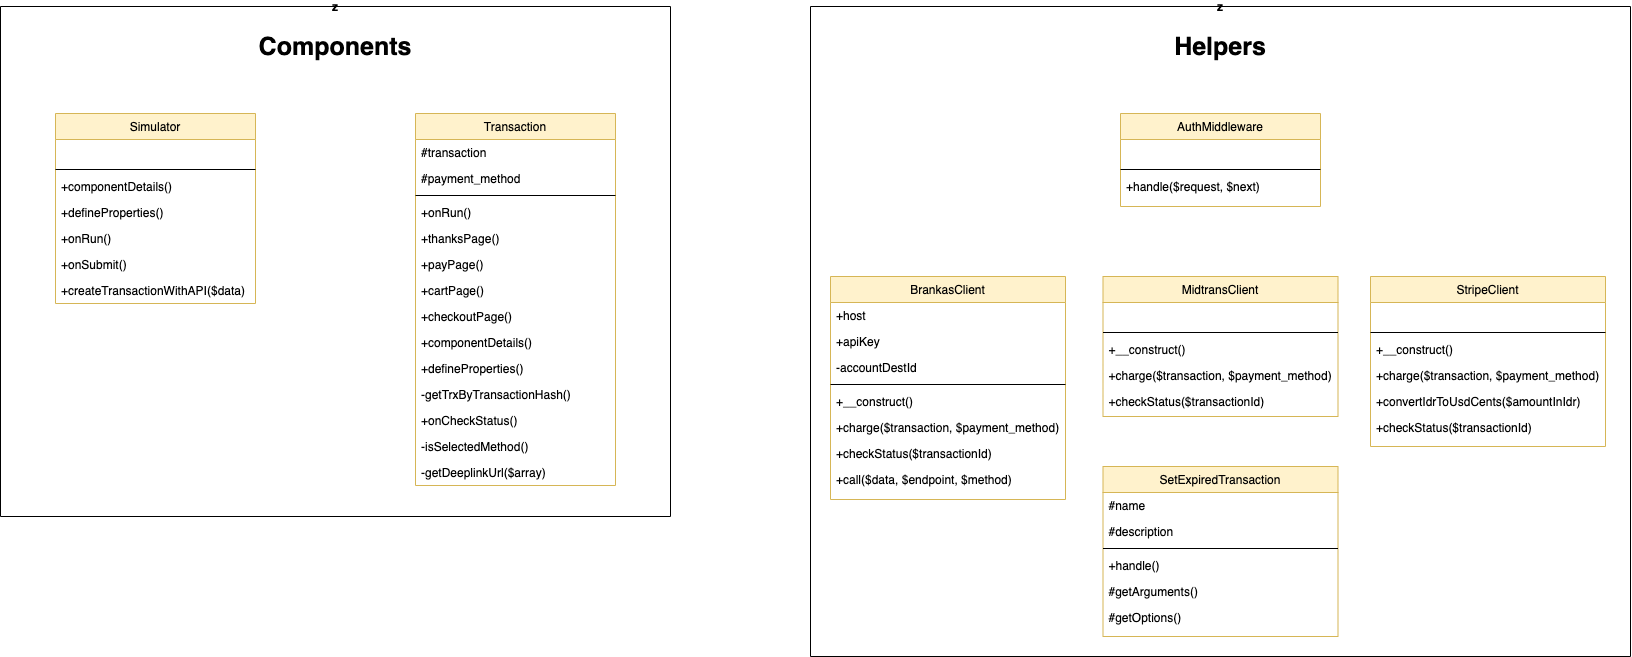

The diagram above was exported from draw.io. Its source (the exported page's mxGraphModel, read from the mxfile embedded in the PNG):
<mxGraphModel dx="3485" dy="1785" grid="1" gridSize="10" guides="1" tooltips="1" connect="1" arrows="1" fold="1" page="1" pageScale="1" pageWidth="827" pageHeight="1169" math="0" shadow="0">
  <root>
    <mxCell id="WIyWlLk6GJQsqaUBKTNV-0" />
    <mxCell id="WIyWlLk6GJQsqaUBKTNV-1" parent="WIyWlLk6GJQsqaUBKTNV-0" />
    <mxCell id="jOczh-NSyOZf9Vrby2JE-180" value="&lt;b style=&quot;font-size: 25px;&quot;&gt;Components&lt;/b&gt;" style="text;html=1;strokeColor=none;fillColor=none;align=center;verticalAlign=middle;whiteSpace=wrap;rounded=0;fontSize=25;" parent="WIyWlLk6GJQsqaUBKTNV-1" vertex="1">
      <mxGeometry x="-2390" y="-940" width="670" height="80" as="geometry" />
    </mxCell>
    <mxCell id="jOczh-NSyOZf9Vrby2JE-181" value="z" style="swimlane;startSize=0;" parent="WIyWlLk6GJQsqaUBKTNV-1" vertex="1">
      <mxGeometry x="-2390" y="-940" width="670" height="510" as="geometry" />
    </mxCell>
    <mxCell id="jOczh-NSyOZf9Vrby2JE-164" value="Simulator" style="swimlane;fontStyle=0;align=center;verticalAlign=top;childLayout=stackLayout;horizontal=1;startSize=26;horizontalStack=0;resizeParent=1;resizeLast=0;collapsible=1;marginBottom=0;rounded=0;shadow=0;strokeWidth=1;fillColor=#fff2cc;strokeColor=#d6b656;" parent="jOczh-NSyOZf9Vrby2JE-181" vertex="1">
      <mxGeometry x="55" y="107" width="200" height="190" as="geometry">
        <mxRectangle x="130" y="380" width="160" height="26" as="alternateBounds" />
      </mxGeometry>
    </mxCell>
    <mxCell id="jOczh-NSyOZf9Vrby2JE-165" value=" " style="text;align=left;verticalAlign=top;spacingLeft=4;spacingRight=4;overflow=hidden;rotatable=0;points=[[0,0.5],[1,0.5]];portConstraint=eastwest;rounded=0;shadow=0;html=0;fontStyle=0" parent="jOczh-NSyOZf9Vrby2JE-164" vertex="1">
      <mxGeometry y="26" width="200" height="26" as="geometry" />
    </mxCell>
    <mxCell id="jOczh-NSyOZf9Vrby2JE-170" value="" style="line;html=1;strokeWidth=1;align=left;verticalAlign=middle;spacingTop=-1;spacingLeft=3;spacingRight=3;rotatable=0;labelPosition=right;points=[];portConstraint=eastwest;" parent="jOczh-NSyOZf9Vrby2JE-164" vertex="1">
      <mxGeometry y="52" width="200" height="8" as="geometry" />
    </mxCell>
    <mxCell id="jOczh-NSyOZf9Vrby2JE-171" value="+componentDetails()" style="text;align=left;verticalAlign=top;spacingLeft=4;spacingRight=4;overflow=hidden;rotatable=0;points=[[0,0.5],[1,0.5]];portConstraint=eastwest;" parent="jOczh-NSyOZf9Vrby2JE-164" vertex="1">
      <mxGeometry y="60" width="200" height="26" as="geometry" />
    </mxCell>
    <mxCell id="jOczh-NSyOZf9Vrby2JE-172" value="+defineProperties()" style="text;align=left;verticalAlign=top;spacingLeft=4;spacingRight=4;overflow=hidden;rotatable=0;points=[[0,0.5],[1,0.5]];portConstraint=eastwest;" parent="jOczh-NSyOZf9Vrby2JE-164" vertex="1">
      <mxGeometry y="86" width="200" height="26" as="geometry" />
    </mxCell>
    <mxCell id="jOczh-NSyOZf9Vrby2JE-173" value="+onRun()" style="text;align=left;verticalAlign=top;spacingLeft=4;spacingRight=4;overflow=hidden;rotatable=0;points=[[0,0.5],[1,0.5]];portConstraint=eastwest;" parent="jOczh-NSyOZf9Vrby2JE-164" vertex="1">
      <mxGeometry y="112" width="200" height="26" as="geometry" />
    </mxCell>
    <mxCell id="jOczh-NSyOZf9Vrby2JE-174" value="+onSubmit()" style="text;align=left;verticalAlign=top;spacingLeft=4;spacingRight=4;overflow=hidden;rotatable=0;points=[[0,0.5],[1,0.5]];portConstraint=eastwest;" parent="jOczh-NSyOZf9Vrby2JE-164" vertex="1">
      <mxGeometry y="138" width="200" height="26" as="geometry" />
    </mxCell>
    <mxCell id="jOczh-NSyOZf9Vrby2JE-175" value="+createTransactionWithAPI($data) " style="text;align=left;verticalAlign=top;spacingLeft=4;spacingRight=4;overflow=hidden;rotatable=0;points=[[0,0.5],[1,0.5]];portConstraint=eastwest;" parent="jOczh-NSyOZf9Vrby2JE-164" vertex="1">
      <mxGeometry y="164" width="200" height="26" as="geometry" />
    </mxCell>
    <mxCell id="-qOx2B-q2CjjTA28PCxP-0" value="Transaction" style="swimlane;fontStyle=0;align=center;verticalAlign=top;childLayout=stackLayout;horizontal=1;startSize=26;horizontalStack=0;resizeParent=1;resizeLast=0;collapsible=1;marginBottom=0;rounded=0;shadow=0;strokeWidth=1;fillColor=#fff2cc;strokeColor=#d6b656;" vertex="1" parent="jOczh-NSyOZf9Vrby2JE-181">
      <mxGeometry x="415" y="107" width="200" height="372" as="geometry">
        <mxRectangle x="130" y="380" width="160" height="26" as="alternateBounds" />
      </mxGeometry>
    </mxCell>
    <mxCell id="-qOx2B-q2CjjTA28PCxP-1" value="#transaction" style="text;align=left;verticalAlign=top;spacingLeft=4;spacingRight=4;overflow=hidden;rotatable=0;points=[[0,0.5],[1,0.5]];portConstraint=eastwest;rounded=0;shadow=0;html=0;fontStyle=0" vertex="1" parent="-qOx2B-q2CjjTA28PCxP-0">
      <mxGeometry y="26" width="200" height="26" as="geometry" />
    </mxCell>
    <mxCell id="-qOx2B-q2CjjTA28PCxP-8" value="#payment_method" style="text;align=left;verticalAlign=top;spacingLeft=4;spacingRight=4;overflow=hidden;rotatable=0;points=[[0,0.5],[1,0.5]];portConstraint=eastwest;" vertex="1" parent="-qOx2B-q2CjjTA28PCxP-0">
      <mxGeometry y="52" width="200" height="26" as="geometry" />
    </mxCell>
    <mxCell id="-qOx2B-q2CjjTA28PCxP-2" value="" style="line;html=1;strokeWidth=1;align=left;verticalAlign=middle;spacingTop=-1;spacingLeft=3;spacingRight=3;rotatable=0;labelPosition=right;points=[];portConstraint=eastwest;" vertex="1" parent="-qOx2B-q2CjjTA28PCxP-0">
      <mxGeometry y="78" width="200" height="8" as="geometry" />
    </mxCell>
    <mxCell id="-qOx2B-q2CjjTA28PCxP-3" value="+onRun() " style="text;align=left;verticalAlign=top;spacingLeft=4;spacingRight=4;overflow=hidden;rotatable=0;points=[[0,0.5],[1,0.5]];portConstraint=eastwest;" vertex="1" parent="-qOx2B-q2CjjTA28PCxP-0">
      <mxGeometry y="86" width="200" height="26" as="geometry" />
    </mxCell>
    <mxCell id="-qOx2B-q2CjjTA28PCxP-4" value="+thanksPage()" style="text;align=left;verticalAlign=top;spacingLeft=4;spacingRight=4;overflow=hidden;rotatable=0;points=[[0,0.5],[1,0.5]];portConstraint=eastwest;" vertex="1" parent="-qOx2B-q2CjjTA28PCxP-0">
      <mxGeometry y="112" width="200" height="26" as="geometry" />
    </mxCell>
    <mxCell id="-qOx2B-q2CjjTA28PCxP-5" value="+payPage() " style="text;align=left;verticalAlign=top;spacingLeft=4;spacingRight=4;overflow=hidden;rotatable=0;points=[[0,0.5],[1,0.5]];portConstraint=eastwest;" vertex="1" parent="-qOx2B-q2CjjTA28PCxP-0">
      <mxGeometry y="138" width="200" height="26" as="geometry" />
    </mxCell>
    <mxCell id="-qOx2B-q2CjjTA28PCxP-6" value="+cartPage() " style="text;align=left;verticalAlign=top;spacingLeft=4;spacingRight=4;overflow=hidden;rotatable=0;points=[[0,0.5],[1,0.5]];portConstraint=eastwest;" vertex="1" parent="-qOx2B-q2CjjTA28PCxP-0">
      <mxGeometry y="164" width="200" height="26" as="geometry" />
    </mxCell>
    <mxCell id="-qOx2B-q2CjjTA28PCxP-7" value="+checkoutPage() " style="text;align=left;verticalAlign=top;spacingLeft=4;spacingRight=4;overflow=hidden;rotatable=0;points=[[0,0.5],[1,0.5]];portConstraint=eastwest;" vertex="1" parent="-qOx2B-q2CjjTA28PCxP-0">
      <mxGeometry y="190" width="200" height="26" as="geometry" />
    </mxCell>
    <mxCell id="-qOx2B-q2CjjTA28PCxP-9" value="+componentDetails()" style="text;align=left;verticalAlign=top;spacingLeft=4;spacingRight=4;overflow=hidden;rotatable=0;points=[[0,0.5],[1,0.5]];portConstraint=eastwest;" vertex="1" parent="-qOx2B-q2CjjTA28PCxP-0">
      <mxGeometry y="216" width="200" height="26" as="geometry" />
    </mxCell>
    <mxCell id="-qOx2B-q2CjjTA28PCxP-10" value="+defineProperties()" style="text;align=left;verticalAlign=top;spacingLeft=4;spacingRight=4;overflow=hidden;rotatable=0;points=[[0,0.5],[1,0.5]];portConstraint=eastwest;" vertex="1" parent="-qOx2B-q2CjjTA28PCxP-0">
      <mxGeometry y="242" width="200" height="26" as="geometry" />
    </mxCell>
    <mxCell id="-qOx2B-q2CjjTA28PCxP-11" value="-getTrxByTransactionHash()" style="text;align=left;verticalAlign=top;spacingLeft=4;spacingRight=4;overflow=hidden;rotatable=0;points=[[0,0.5],[1,0.5]];portConstraint=eastwest;" vertex="1" parent="-qOx2B-q2CjjTA28PCxP-0">
      <mxGeometry y="268" width="200" height="26" as="geometry" />
    </mxCell>
    <mxCell id="-qOx2B-q2CjjTA28PCxP-12" value="+onCheckStatus()" style="text;align=left;verticalAlign=top;spacingLeft=4;spacingRight=4;overflow=hidden;rotatable=0;points=[[0,0.5],[1,0.5]];portConstraint=eastwest;" vertex="1" parent="-qOx2B-q2CjjTA28PCxP-0">
      <mxGeometry y="294" width="200" height="26" as="geometry" />
    </mxCell>
    <mxCell id="-qOx2B-q2CjjTA28PCxP-13" value="-isSelectedMethod() " style="text;align=left;verticalAlign=top;spacingLeft=4;spacingRight=4;overflow=hidden;rotatable=0;points=[[0,0.5],[1,0.5]];portConstraint=eastwest;" vertex="1" parent="-qOx2B-q2CjjTA28PCxP-0">
      <mxGeometry y="320" width="200" height="26" as="geometry" />
    </mxCell>
    <mxCell id="-qOx2B-q2CjjTA28PCxP-14" value="-getDeeplinkUrl($array) " style="text;align=left;verticalAlign=top;spacingLeft=4;spacingRight=4;overflow=hidden;rotatable=0;points=[[0,0.5],[1,0.5]];portConstraint=eastwest;" vertex="1" parent="-qOx2B-q2CjjTA28PCxP-0">
      <mxGeometry y="346" width="200" height="26" as="geometry" />
    </mxCell>
    <mxCell id="-qOx2B-q2CjjTA28PCxP-16" value="&lt;b style=&quot;font-size: 25px;&quot;&gt;Helpers&lt;/b&gt;" style="text;html=1;strokeColor=none;fillColor=none;align=center;verticalAlign=middle;whiteSpace=wrap;rounded=0;fontSize=25;" vertex="1" parent="WIyWlLk6GJQsqaUBKTNV-1">
      <mxGeometry x="-1580" y="-940" width="820" height="80" as="geometry" />
    </mxCell>
    <mxCell id="-qOx2B-q2CjjTA28PCxP-17" value="z" style="swimlane;startSize=0;" vertex="1" parent="WIyWlLk6GJQsqaUBKTNV-1">
      <mxGeometry x="-1580" y="-940" width="820" height="650" as="geometry" />
    </mxCell>
    <mxCell id="-qOx2B-q2CjjTA28PCxP-18" value="AuthMiddleware" style="swimlane;fontStyle=0;align=center;verticalAlign=top;childLayout=stackLayout;horizontal=1;startSize=26;horizontalStack=0;resizeParent=1;resizeLast=0;collapsible=1;marginBottom=0;rounded=0;shadow=0;strokeWidth=1;fillColor=#fff2cc;strokeColor=#d6b656;" vertex="1" parent="-qOx2B-q2CjjTA28PCxP-17">
      <mxGeometry x="310" y="107" width="200" height="93" as="geometry">
        <mxRectangle x="130" y="380" width="160" height="26" as="alternateBounds" />
      </mxGeometry>
    </mxCell>
    <mxCell id="-qOx2B-q2CjjTA28PCxP-19" value=" " style="text;align=left;verticalAlign=top;spacingLeft=4;spacingRight=4;overflow=hidden;rotatable=0;points=[[0,0.5],[1,0.5]];portConstraint=eastwest;rounded=0;shadow=0;html=0;fontStyle=0" vertex="1" parent="-qOx2B-q2CjjTA28PCxP-18">
      <mxGeometry y="26" width="200" height="26" as="geometry" />
    </mxCell>
    <mxCell id="-qOx2B-q2CjjTA28PCxP-20" value="" style="line;html=1;strokeWidth=1;align=left;verticalAlign=middle;spacingTop=-1;spacingLeft=3;spacingRight=3;rotatable=0;labelPosition=right;points=[];portConstraint=eastwest;" vertex="1" parent="-qOx2B-q2CjjTA28PCxP-18">
      <mxGeometry y="52" width="200" height="8" as="geometry" />
    </mxCell>
    <mxCell id="-qOx2B-q2CjjTA28PCxP-21" value="+handle($request, $next)" style="text;align=left;verticalAlign=top;spacingLeft=4;spacingRight=4;overflow=hidden;rotatable=0;points=[[0,0.5],[1,0.5]];portConstraint=eastwest;" vertex="1" parent="-qOx2B-q2CjjTA28PCxP-18">
      <mxGeometry y="60" width="200" height="26" as="geometry" />
    </mxCell>
    <mxCell id="-qOx2B-q2CjjTA28PCxP-26" value="BrankasClient" style="swimlane;fontStyle=0;align=center;verticalAlign=top;childLayout=stackLayout;horizontal=1;startSize=26;horizontalStack=0;resizeParent=1;resizeLast=0;collapsible=1;marginBottom=0;rounded=0;shadow=0;strokeWidth=1;fillColor=#fff2cc;strokeColor=#d6b656;" vertex="1" parent="-qOx2B-q2CjjTA28PCxP-17">
      <mxGeometry x="20" y="270" width="235" height="223" as="geometry">
        <mxRectangle x="130" y="380" width="160" height="26" as="alternateBounds" />
      </mxGeometry>
    </mxCell>
    <mxCell id="-qOx2B-q2CjjTA28PCxP-27" value="+host" style="text;align=left;verticalAlign=top;spacingLeft=4;spacingRight=4;overflow=hidden;rotatable=0;points=[[0,0.5],[1,0.5]];portConstraint=eastwest;rounded=0;shadow=0;html=0;fontStyle=0" vertex="1" parent="-qOx2B-q2CjjTA28PCxP-26">
      <mxGeometry y="26" width="235" height="26" as="geometry" />
    </mxCell>
    <mxCell id="-qOx2B-q2CjjTA28PCxP-28" value="+apiKey" style="text;align=left;verticalAlign=top;spacingLeft=4;spacingRight=4;overflow=hidden;rotatable=0;points=[[0,0.5],[1,0.5]];portConstraint=eastwest;" vertex="1" parent="-qOx2B-q2CjjTA28PCxP-26">
      <mxGeometry y="52" width="235" height="26" as="geometry" />
    </mxCell>
    <mxCell id="-qOx2B-q2CjjTA28PCxP-41" value="-accountDestId" style="text;align=left;verticalAlign=top;spacingLeft=4;spacingRight=4;overflow=hidden;rotatable=0;points=[[0,0.5],[1,0.5]];portConstraint=eastwest;" vertex="1" parent="-qOx2B-q2CjjTA28PCxP-26">
      <mxGeometry y="78" width="235" height="26" as="geometry" />
    </mxCell>
    <mxCell id="-qOx2B-q2CjjTA28PCxP-29" value="" style="line;html=1;strokeWidth=1;align=left;verticalAlign=middle;spacingTop=-1;spacingLeft=3;spacingRight=3;rotatable=0;labelPosition=right;points=[];portConstraint=eastwest;" vertex="1" parent="-qOx2B-q2CjjTA28PCxP-26">
      <mxGeometry y="104" width="235" height="8" as="geometry" />
    </mxCell>
    <mxCell id="-qOx2B-q2CjjTA28PCxP-30" value="+__construct()" style="text;align=left;verticalAlign=top;spacingLeft=4;spacingRight=4;overflow=hidden;rotatable=0;points=[[0,0.5],[1,0.5]];portConstraint=eastwest;" vertex="1" parent="-qOx2B-q2CjjTA28PCxP-26">
      <mxGeometry y="112" width="235" height="26" as="geometry" />
    </mxCell>
    <mxCell id="-qOx2B-q2CjjTA28PCxP-31" value="+charge($transaction, $payment_method) " style="text;align=left;verticalAlign=top;spacingLeft=4;spacingRight=4;overflow=hidden;rotatable=0;points=[[0,0.5],[1,0.5]];portConstraint=eastwest;" vertex="1" parent="-qOx2B-q2CjjTA28PCxP-26">
      <mxGeometry y="138" width="235" height="26" as="geometry" />
    </mxCell>
    <mxCell id="-qOx2B-q2CjjTA28PCxP-32" value="+checkStatus($transactionId) " style="text;align=left;verticalAlign=top;spacingLeft=4;spacingRight=4;overflow=hidden;rotatable=0;points=[[0,0.5],[1,0.5]];portConstraint=eastwest;" vertex="1" parent="-qOx2B-q2CjjTA28PCxP-26">
      <mxGeometry y="164" width="235" height="26" as="geometry" />
    </mxCell>
    <mxCell id="-qOx2B-q2CjjTA28PCxP-33" value="+call($data, $endpoint, $method)" style="text;align=left;verticalAlign=top;spacingLeft=4;spacingRight=4;overflow=hidden;rotatable=0;points=[[0,0.5],[1,0.5]];portConstraint=eastwest;" vertex="1" parent="-qOx2B-q2CjjTA28PCxP-26">
      <mxGeometry y="190" width="235" height="26" as="geometry" />
    </mxCell>
    <mxCell id="-qOx2B-q2CjjTA28PCxP-43" value="MidtransClient" style="swimlane;fontStyle=0;align=center;verticalAlign=top;childLayout=stackLayout;horizontal=1;startSize=26;horizontalStack=0;resizeParent=1;resizeLast=0;collapsible=1;marginBottom=0;rounded=0;shadow=0;strokeWidth=1;fillColor=#fff2cc;strokeColor=#d6b656;" vertex="1" parent="-qOx2B-q2CjjTA28PCxP-17">
      <mxGeometry x="292.5" y="270" width="235" height="140" as="geometry">
        <mxRectangle x="130" y="380" width="160" height="26" as="alternateBounds" />
      </mxGeometry>
    </mxCell>
    <mxCell id="-qOx2B-q2CjjTA28PCxP-46" value=" " style="text;align=left;verticalAlign=top;spacingLeft=4;spacingRight=4;overflow=hidden;rotatable=0;points=[[0,0.5],[1,0.5]];portConstraint=eastwest;" vertex="1" parent="-qOx2B-q2CjjTA28PCxP-43">
      <mxGeometry y="26" width="235" height="26" as="geometry" />
    </mxCell>
    <mxCell id="-qOx2B-q2CjjTA28PCxP-47" value="" style="line;html=1;strokeWidth=1;align=left;verticalAlign=middle;spacingTop=-1;spacingLeft=3;spacingRight=3;rotatable=0;labelPosition=right;points=[];portConstraint=eastwest;" vertex="1" parent="-qOx2B-q2CjjTA28PCxP-43">
      <mxGeometry y="52" width="235" height="8" as="geometry" />
    </mxCell>
    <mxCell id="-qOx2B-q2CjjTA28PCxP-48" value="+__construct()" style="text;align=left;verticalAlign=top;spacingLeft=4;spacingRight=4;overflow=hidden;rotatable=0;points=[[0,0.5],[1,0.5]];portConstraint=eastwest;" vertex="1" parent="-qOx2B-q2CjjTA28PCxP-43">
      <mxGeometry y="60" width="235" height="26" as="geometry" />
    </mxCell>
    <mxCell id="-qOx2B-q2CjjTA28PCxP-49" value="+charge($transaction, $payment_method) " style="text;align=left;verticalAlign=top;spacingLeft=4;spacingRight=4;overflow=hidden;rotatable=0;points=[[0,0.5],[1,0.5]];portConstraint=eastwest;" vertex="1" parent="-qOx2B-q2CjjTA28PCxP-43">
      <mxGeometry y="86" width="235" height="26" as="geometry" />
    </mxCell>
    <mxCell id="-qOx2B-q2CjjTA28PCxP-50" value="+checkStatus($transactionId) " style="text;align=left;verticalAlign=top;spacingLeft=4;spacingRight=4;overflow=hidden;rotatable=0;points=[[0,0.5],[1,0.5]];portConstraint=eastwest;" vertex="1" parent="-qOx2B-q2CjjTA28PCxP-43">
      <mxGeometry y="112" width="235" height="26" as="geometry" />
    </mxCell>
    <mxCell id="-qOx2B-q2CjjTA28PCxP-52" value="StripeClient" style="swimlane;fontStyle=0;align=center;verticalAlign=top;childLayout=stackLayout;horizontal=1;startSize=26;horizontalStack=0;resizeParent=1;resizeLast=0;collapsible=1;marginBottom=0;rounded=0;shadow=0;strokeWidth=1;fillColor=#fff2cc;strokeColor=#d6b656;" vertex="1" parent="-qOx2B-q2CjjTA28PCxP-17">
      <mxGeometry x="560" y="270" width="235" height="170" as="geometry">
        <mxRectangle x="130" y="380" width="160" height="26" as="alternateBounds" />
      </mxGeometry>
    </mxCell>
    <mxCell id="-qOx2B-q2CjjTA28PCxP-53" value=" " style="text;align=left;verticalAlign=top;spacingLeft=4;spacingRight=4;overflow=hidden;rotatable=0;points=[[0,0.5],[1,0.5]];portConstraint=eastwest;rounded=0;shadow=0;html=0;fontStyle=0" vertex="1" parent="-qOx2B-q2CjjTA28PCxP-52">
      <mxGeometry y="26" width="235" height="26" as="geometry" />
    </mxCell>
    <mxCell id="-qOx2B-q2CjjTA28PCxP-56" value="" style="line;html=1;strokeWidth=1;align=left;verticalAlign=middle;spacingTop=-1;spacingLeft=3;spacingRight=3;rotatable=0;labelPosition=right;points=[];portConstraint=eastwest;" vertex="1" parent="-qOx2B-q2CjjTA28PCxP-52">
      <mxGeometry y="52" width="235" height="8" as="geometry" />
    </mxCell>
    <mxCell id="-qOx2B-q2CjjTA28PCxP-57" value="+__construct()" style="text;align=left;verticalAlign=top;spacingLeft=4;spacingRight=4;overflow=hidden;rotatable=0;points=[[0,0.5],[1,0.5]];portConstraint=eastwest;" vertex="1" parent="-qOx2B-q2CjjTA28PCxP-52">
      <mxGeometry y="60" width="235" height="26" as="geometry" />
    </mxCell>
    <mxCell id="-qOx2B-q2CjjTA28PCxP-58" value="+charge($transaction, $payment_method) " style="text;align=left;verticalAlign=top;spacingLeft=4;spacingRight=4;overflow=hidden;rotatable=0;points=[[0,0.5],[1,0.5]];portConstraint=eastwest;" vertex="1" parent="-qOx2B-q2CjjTA28PCxP-52">
      <mxGeometry y="86" width="235" height="26" as="geometry" />
    </mxCell>
    <mxCell id="-qOx2B-q2CjjTA28PCxP-59" value="+convertIdrToUsdCents($amountInIdr)" style="text;align=left;verticalAlign=top;spacingLeft=4;spacingRight=4;overflow=hidden;rotatable=0;points=[[0,0.5],[1,0.5]];portConstraint=eastwest;" vertex="1" parent="-qOx2B-q2CjjTA28PCxP-52">
      <mxGeometry y="112" width="235" height="26" as="geometry" />
    </mxCell>
    <mxCell id="-qOx2B-q2CjjTA28PCxP-60" value="+checkStatus($transactionId) " style="text;align=left;verticalAlign=top;spacingLeft=4;spacingRight=4;overflow=hidden;rotatable=0;points=[[0,0.5],[1,0.5]];portConstraint=eastwest;" vertex="1" parent="-qOx2B-q2CjjTA28PCxP-52">
      <mxGeometry y="138" width="235" height="26" as="geometry" />
    </mxCell>
    <mxCell id="-qOx2B-q2CjjTA28PCxP-65" value="SetExpiredTransaction" style="swimlane;fontStyle=0;align=center;verticalAlign=top;childLayout=stackLayout;horizontal=1;startSize=26;horizontalStack=0;resizeParent=1;resizeLast=0;collapsible=1;marginBottom=0;rounded=0;shadow=0;strokeWidth=1;fillColor=#fff2cc;strokeColor=#d6b656;" vertex="1" parent="-qOx2B-q2CjjTA28PCxP-17">
      <mxGeometry x="292.5" y="460" width="235" height="170" as="geometry">
        <mxRectangle x="130" y="380" width="160" height="26" as="alternateBounds" />
      </mxGeometry>
    </mxCell>
    <mxCell id="-qOx2B-q2CjjTA28PCxP-66" value="#name" style="text;align=left;verticalAlign=top;spacingLeft=4;spacingRight=4;overflow=hidden;rotatable=0;points=[[0,0.5],[1,0.5]];portConstraint=eastwest;rounded=0;shadow=0;html=0;fontStyle=0" vertex="1" parent="-qOx2B-q2CjjTA28PCxP-65">
      <mxGeometry y="26" width="235" height="26" as="geometry" />
    </mxCell>
    <mxCell id="-qOx2B-q2CjjTA28PCxP-67" value="#description" style="text;align=left;verticalAlign=top;spacingLeft=4;spacingRight=4;overflow=hidden;rotatable=0;points=[[0,0.5],[1,0.5]];portConstraint=eastwest;" vertex="1" parent="-qOx2B-q2CjjTA28PCxP-65">
      <mxGeometry y="52" width="235" height="26" as="geometry" />
    </mxCell>
    <mxCell id="-qOx2B-q2CjjTA28PCxP-69" value="" style="line;html=1;strokeWidth=1;align=left;verticalAlign=middle;spacingTop=-1;spacingLeft=3;spacingRight=3;rotatable=0;labelPosition=right;points=[];portConstraint=eastwest;" vertex="1" parent="-qOx2B-q2CjjTA28PCxP-65">
      <mxGeometry y="78" width="235" height="8" as="geometry" />
    </mxCell>
    <mxCell id="-qOx2B-q2CjjTA28PCxP-70" value="+handle()" style="text;align=left;verticalAlign=top;spacingLeft=4;spacingRight=4;overflow=hidden;rotatable=0;points=[[0,0.5],[1,0.5]];portConstraint=eastwest;" vertex="1" parent="-qOx2B-q2CjjTA28PCxP-65">
      <mxGeometry y="86" width="235" height="26" as="geometry" />
    </mxCell>
    <mxCell id="-qOx2B-q2CjjTA28PCxP-71" value="#getArguments()" style="text;align=left;verticalAlign=top;spacingLeft=4;spacingRight=4;overflow=hidden;rotatable=0;points=[[0,0.5],[1,0.5]];portConstraint=eastwest;" vertex="1" parent="-qOx2B-q2CjjTA28PCxP-65">
      <mxGeometry y="112" width="235" height="26" as="geometry" />
    </mxCell>
    <mxCell id="-qOx2B-q2CjjTA28PCxP-72" value="#getOptions()" style="text;align=left;verticalAlign=top;spacingLeft=4;spacingRight=4;overflow=hidden;rotatable=0;points=[[0,0.5],[1,0.5]];portConstraint=eastwest;" vertex="1" parent="-qOx2B-q2CjjTA28PCxP-65">
      <mxGeometry y="138" width="235" height="26" as="geometry" />
    </mxCell>
  </root>
</mxGraphModel>